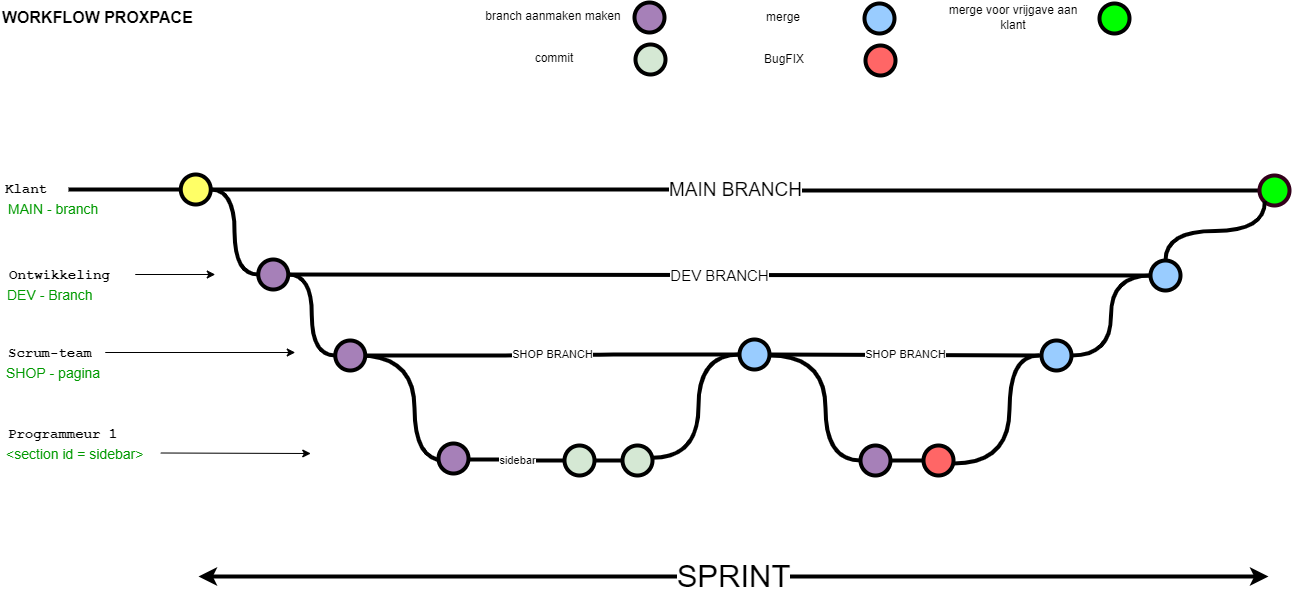

The diagram above was exported from draw.io. Its source (the exported page's mxGraphModel, read from the mxfile embedded in the PNG):
<mxGraphModel dx="1422" dy="794" grid="1" gridSize="10" guides="1" tooltips="1" connect="1" arrows="1" fold="1" page="1" pageScale="1" pageWidth="1100" pageHeight="850" math="0" shadow="0">
  <root>
    <mxCell id="0" />
    <mxCell id="1" parent="0" />
    <mxCell id="uWUnNED6HEl2aK5fdaIb-8" value="MAIN BRANCH" style="edgeStyle=orthogonalEdgeStyle;rounded=0;html=1;jettySize=auto;orthogonalLoop=1;plain-blue;endArrow=none;endFill=0;strokeWidth=4;strokeColor=#000000;entryX=0;entryY=0.5;entryDx=0;entryDy=0;entryPerimeter=0;horizontal=1;fontSize=19;" parent="1" source="uWUnNED6HEl2aK5fdaIb-10" target="uWUnNED6HEl2aK5fdaIb-109" edge="1">
      <mxGeometry x="292.25" y="278" as="geometry">
        <mxPoint x="452.25" y="278" as="targetPoint" />
      </mxGeometry>
    </mxCell>
    <mxCell id="uWUnNED6HEl2aK5fdaIb-9" style="edgeStyle=orthogonalEdgeStyle;curved=1;rounded=0;html=1;exitX=1;exitY=0.5;exitPerimeter=0;entryX=0;entryY=0.5;entryPerimeter=0;endArrow=none;endFill=0;jettySize=auto;orthogonalLoop=1;strokeWidth=4;fontSize=15;" parent="1" source="uWUnNED6HEl2aK5fdaIb-10" target="uWUnNED6HEl2aK5fdaIb-15" edge="1">
      <mxGeometry relative="1" as="geometry" />
    </mxCell>
    <mxCell id="uWUnNED6HEl2aK5fdaIb-10" value="" style="verticalLabelPosition=bottom;verticalAlign=top;html=1;strokeWidth=4;shape=mxgraph.flowchart.on-page_reference;plain-blue;gradientColor=none;fillColor=#FFFF66;strokeColor=#000000;" parent="1" vertex="1">
      <mxGeometry x="262.25" y="263" width="30" height="30" as="geometry" />
    </mxCell>
    <mxCell id="uWUnNED6HEl2aK5fdaIb-109" value="" style="verticalLabelPosition=bottom;verticalAlign=top;html=1;strokeWidth=4;shape=mxgraph.flowchart.on-page_reference;plain-blue;gradientColor=none;strokeColor=#33001A;fillColor=#00FF00;" parent="1" vertex="1">
      <mxGeometry x="1341" y="264" width="30" height="30" as="geometry" />
    </mxCell>
    <mxCell id="uWUnNED6HEl2aK5fdaIb-12" value="" style="edgeStyle=orthogonalEdgeStyle;rounded=0;html=1;jettySize=auto;orthogonalLoop=1;strokeWidth=4;endArrow=none;endFill=0;" parent="1" target="uWUnNED6HEl2aK5fdaIb-10" edge="1">
      <mxGeometry x="192.25" y="278" as="geometry">
        <mxPoint x="150" y="278" as="sourcePoint" />
      </mxGeometry>
    </mxCell>
    <mxCell id="uWUnNED6HEl2aK5fdaIb-13" value="Klant" style="text;html=1;strokeColor=none;fillColor=none;align=center;verticalAlign=middle;whiteSpace=wrap;overflow=hidden;fontSize=14;fontStyle=1;fontFamily=Courier New;" parent="1" vertex="1">
      <mxGeometry x="83" y="257" width="50" height="42" as="geometry" />
    </mxCell>
    <mxCell id="uWUnNED6HEl2aK5fdaIb-14" value="DEV BRANCH" style="edgeStyle=orthogonalEdgeStyle;curved=1;rounded=0;html=1;exitX=1;exitY=0.5;exitPerimeter=0;endArrow=none;endFill=0;jettySize=auto;orthogonalLoop=1;strokeWidth=4;fontSize=15;" parent="1" source="uWUnNED6HEl2aK5fdaIb-15" target="uWUnNED6HEl2aK5fdaIb-106" edge="1">
      <mxGeometry relative="1" as="geometry">
        <mxPoint x="660" y="363" as="targetPoint" />
      </mxGeometry>
    </mxCell>
    <mxCell id="uWUnNED6HEl2aK5fdaIb-15" value="" style="verticalLabelPosition=bottom;verticalAlign=top;html=1;strokeWidth=4;shape=mxgraph.flowchart.on-page_reference;plain-purple;gradientColor=none;strokeColor=#000000;fillColor=#A680B8;" parent="1" vertex="1">
      <mxGeometry x="339.75" y="348" width="30" height="30" as="geometry" />
    </mxCell>
    <mxCell id="uWUnNED6HEl2aK5fdaIb-20" value="Ontwikkeling" style="text;html=1;strokeColor=none;fillColor=none;align=left;verticalAlign=middle;whiteSpace=wrap;overflow=hidden;fontSize=14;fontStyle=1;fontFamily=Courier New;" parent="1" vertex="1">
      <mxGeometry x="88.75" y="353" width="240" height="20" as="geometry" />
    </mxCell>
    <mxCell id="uWUnNED6HEl2aK5fdaIb-75" style="edgeStyle=orthogonalEdgeStyle;rounded=0;orthogonalLoop=1;jettySize=auto;html=1;entryX=1;entryY=0.5;entryDx=0;entryDy=0;entryPerimeter=0;endArrow=none;endFill=0;strokeWidth=4;curved=1;" parent="1" source="uWUnNED6HEl2aK5fdaIb-69" target="uWUnNED6HEl2aK5fdaIb-15" edge="1">
      <mxGeometry relative="1" as="geometry" />
    </mxCell>
    <mxCell id="uWUnNED6HEl2aK5fdaIb-94" style="edgeStyle=orthogonalEdgeStyle;curved=1;rounded=0;orthogonalLoop=1;jettySize=auto;html=1;entryX=0;entryY=0.5;entryDx=0;entryDy=0;entryPerimeter=0;endArrow=none;endFill=0;strokeWidth=4;fontFamily=Courier New;fontColor=#009900;" parent="1" edge="1">
      <mxGeometry relative="1" as="geometry">
        <mxPoint x="440" y="444" as="sourcePoint" />
        <mxPoint x="526" y="549" as="targetPoint" />
        <Array as="points">
          <mxPoint x="496" y="444" />
          <mxPoint x="496" y="549" />
        </Array>
      </mxGeometry>
    </mxCell>
    <mxCell id="uWUnNED6HEl2aK5fdaIb-69" value="" style="verticalLabelPosition=bottom;verticalAlign=top;html=1;strokeWidth=4;shape=mxgraph.flowchart.on-page_reference;plain-purple;gradientColor=none;strokeColor=#000000;fillColor=#A680B8;" parent="1" vertex="1">
      <mxGeometry x="416.75" y="429" width="30" height="30" as="geometry" />
    </mxCell>
    <mxCell id="uWUnNED6HEl2aK5fdaIb-78" value="SHOP BRANCH" style="edgeStyle=orthogonalEdgeStyle;curved=1;rounded=0;orthogonalLoop=1;jettySize=auto;html=1;endArrow=none;endFill=0;strokeWidth=4;exitX=1;exitY=0.5;exitDx=0;exitDy=0;exitPerimeter=0;" parent="1" source="uWUnNED6HEl2aK5fdaIb-69" target="uWUnNED6HEl2aK5fdaIb-77" edge="1">
      <mxGeometry relative="1" as="geometry">
        <mxPoint x="504" y="444.0344827586207" as="sourcePoint" />
      </mxGeometry>
    </mxCell>
    <mxCell id="uWUnNED6HEl2aK5fdaIb-77" value="" style="verticalLabelPosition=bottom;verticalAlign=top;html=1;strokeWidth=4;shape=mxgraph.flowchart.on-page_reference;plain-purple;gradientColor=none;strokeColor=#000000;fillColor=#99CCFF;" parent="1" vertex="1">
      <mxGeometry x="821" y="428" width="30" height="30" as="geometry" />
    </mxCell>
    <mxCell id="uWUnNED6HEl2aK5fdaIb-108" style="edgeStyle=orthogonalEdgeStyle;curved=1;rounded=0;orthogonalLoop=1;jettySize=auto;html=1;entryX=0;entryY=0.5;entryDx=0;entryDy=0;entryPerimeter=0;endArrow=none;endFill=0;strokeWidth=4;fontFamily=Courier New;fontColor=#009900;" parent="1" source="uWUnNED6HEl2aK5fdaIb-95" target="uWUnNED6HEl2aK5fdaIb-106" edge="1">
      <mxGeometry relative="1" as="geometry" />
    </mxCell>
    <mxCell id="uWUnNED6HEl2aK5fdaIb-95" value="" style="verticalLabelPosition=bottom;verticalAlign=top;html=1;strokeWidth=4;shape=mxgraph.flowchart.on-page_reference;plain-purple;gradientColor=none;strokeColor=#000000;fillColor=#99CCFF;" parent="1" vertex="1">
      <mxGeometry x="1123" y="429" width="30" height="30" as="geometry" />
    </mxCell>
    <mxCell id="uWUnNED6HEl2aK5fdaIb-76" value="Scrum-team" style="text;html=1;strokeColor=none;fillColor=none;align=left;verticalAlign=middle;whiteSpace=wrap;overflow=hidden;fontSize=14;fontStyle=1;fontFamily=Courier New;" parent="1" vertex="1">
      <mxGeometry x="87.75" y="431" width="91" height="20" as="geometry" />
    </mxCell>
    <mxCell id="uWUnNED6HEl2aK5fdaIb-81" value="" style="edgeStyle=orthogonalEdgeStyle;rounded=0;orthogonalLoop=1;jettySize=auto;html=1;endArrow=none;endFill=0;strokeWidth=4;" parent="1" source="uWUnNED6HEl2aK5fdaIb-82" target="uWUnNED6HEl2aK5fdaIb-84" edge="1">
      <mxGeometry relative="1" as="geometry" />
    </mxCell>
    <mxCell id="uWUnNED6HEl2aK5fdaIb-82" value="" style="verticalLabelPosition=bottom;verticalAlign=top;html=1;strokeWidth=4;shape=mxgraph.flowchart.on-page_reference;plain-purple;gradientColor=none;strokeColor=#000000;fillColor=#D5E8D4;" parent="1" vertex="1">
      <mxGeometry x="646" y="534" width="30" height="30" as="geometry" />
    </mxCell>
    <mxCell id="uWUnNED6HEl2aK5fdaIb-84" value="" style="verticalLabelPosition=bottom;verticalAlign=top;html=1;strokeWidth=4;shape=mxgraph.flowchart.on-page_reference;plain-purple;gradientColor=none;strokeColor=#000000;fillColor=#D5E8D4;" parent="1" vertex="1">
      <mxGeometry x="704" y="534" width="30" height="30" as="geometry" />
    </mxCell>
    <mxCell id="uWUnNED6HEl2aK5fdaIb-86" value="Programmeur 1" style="text;html=1;strokeColor=none;fillColor=none;align=left;verticalAlign=middle;whiteSpace=wrap;overflow=hidden;fontSize=14;fontStyle=1;fontFamily=Courier New;" parent="1" vertex="1">
      <mxGeometry x="87.5" y="512" width="240" height="20" as="geometry" />
    </mxCell>
    <mxCell id="uWUnNED6HEl2aK5fdaIb-87" value="SHOP - pagina" style="text;html=1;strokeColor=none;fillColor=none;align=left;verticalAlign=middle;whiteSpace=wrap;overflow=hidden;fontSize=14;fontStyle=0;fontColor=#009900;" parent="1" vertex="1">
      <mxGeometry x="85.75" y="451" width="240" height="20" as="geometry" />
    </mxCell>
    <mxCell id="uWUnNED6HEl2aK5fdaIb-88" value="&amp;lt;section id = sidebar&amp;gt;" style="text;html=1;strokeColor=none;fillColor=none;align=left;verticalAlign=middle;whiteSpace=wrap;overflow=hidden;fontSize=14;fontStyle=0;fontColor=#009900;" parent="1" vertex="1">
      <mxGeometry x="85.75" y="532" width="240" height="20" as="geometry" />
    </mxCell>
    <mxCell id="uWUnNED6HEl2aK5fdaIb-89" value="DEV - Branch" style="text;html=1;strokeColor=none;fillColor=none;align=left;verticalAlign=middle;whiteSpace=wrap;overflow=hidden;fontSize=14;fontStyle=0;fontColor=#009900;" parent="1" vertex="1">
      <mxGeometry x="86.75" y="373" width="240" height="20" as="geometry" />
    </mxCell>
    <mxCell id="uWUnNED6HEl2aK5fdaIb-90" value="MAIN - branch" style="text;html=1;strokeColor=none;fillColor=none;align=left;verticalAlign=middle;whiteSpace=wrap;overflow=hidden;fontSize=14;fontStyle=0;fontColor=#009900;" parent="1" vertex="1">
      <mxGeometry x="88.25" y="287" width="146.75" height="20" as="geometry" />
    </mxCell>
    <mxCell id="uWUnNED6HEl2aK5fdaIb-91" value="" style="endArrow=classic;html=1;strokeWidth=1;fontFamily=Courier New;fontColor=#009900;" parent="1" edge="1">
      <mxGeometry width="50" height="50" relative="1" as="geometry">
        <mxPoint x="242.25" y="541.5" as="sourcePoint" />
        <mxPoint x="392.25" y="542" as="targetPoint" />
      </mxGeometry>
    </mxCell>
    <mxCell id="uWUnNED6HEl2aK5fdaIb-92" value="" style="endArrow=classic;html=1;strokeWidth=1;fontFamily=Courier New;fontColor=#009900;" parent="1" edge="1">
      <mxGeometry width="50" height="50" relative="1" as="geometry">
        <mxPoint x="186.75" y="441" as="sourcePoint" />
        <mxPoint x="376.75" y="441" as="targetPoint" />
      </mxGeometry>
    </mxCell>
    <mxCell id="uWUnNED6HEl2aK5fdaIb-93" value="" style="endArrow=classic;html=1;strokeWidth=1;fontFamily=Courier New;fontColor=#009900;" parent="1" edge="1">
      <mxGeometry width="50" height="50" relative="1" as="geometry">
        <mxPoint x="216.75" y="363" as="sourcePoint" />
        <mxPoint x="296.75" y="363" as="targetPoint" />
      </mxGeometry>
    </mxCell>
    <mxCell id="uWUnNED6HEl2aK5fdaIb-106" value="" style="verticalLabelPosition=bottom;verticalAlign=top;html=1;strokeWidth=4;shape=mxgraph.flowchart.on-page_reference;plain-purple;gradientColor=none;strokeColor=#000000;fillColor=#99CCFF;" parent="1" vertex="1">
      <mxGeometry x="1232" y="349" width="30" height="30" as="geometry" />
    </mxCell>
    <UserObject label="WORKFLOW PROXPACE" link="https://nvie.com/posts/a-successful-git-branching-model/" id="9hBKPDzoitwpIBdzFDQ7-2">
      <mxCell style="text;whiteSpace=wrap;html=1;fontStyle=1;fontSize=16;" parent="1" vertex="1">
        <mxGeometry x="82.25" y="90" width="267.75" height="20" as="geometry" />
      </mxCell>
    </UserObject>
    <mxCell id="X48jXK2OqSXae1P5K1Ud-12" style="edgeStyle=orthogonalEdgeStyle;curved=1;rounded=0;orthogonalLoop=1;jettySize=auto;html=1;endArrow=none;endFill=0;strokeWidth=4;fontFamily=Courier New;fontColor=#009900;exitX=0.5;exitY=0;exitDx=0;exitDy=0;exitPerimeter=0;entryX=0.145;entryY=0.855;entryDx=0;entryDy=0;entryPerimeter=0;" parent="1" source="uWUnNED6HEl2aK5fdaIb-106" edge="1">
      <mxGeometry relative="1" as="geometry">
        <mxPoint x="1262" y="354" as="sourcePoint" />
        <mxPoint x="1346.35" y="289.6500000000001" as="targetPoint" />
      </mxGeometry>
    </mxCell>
    <mxCell id="X48jXK2OqSXae1P5K1Ud-31" style="edgeStyle=orthogonalEdgeStyle;curved=1;rounded=0;orthogonalLoop=1;jettySize=auto;html=1;endArrow=none;endFill=0;strokeWidth=4;fontFamily=Courier New;fontColor=#009900;entryX=0;entryY=0.5;entryDx=0;entryDy=0;entryPerimeter=0;exitX=0.981;exitY=0.41;exitDx=0;exitDy=0;exitPerimeter=0;" parent="1" source="uWUnNED6HEl2aK5fdaIb-84" target="uWUnNED6HEl2aK5fdaIb-77" edge="1">
      <mxGeometry relative="1" as="geometry">
        <mxPoint x="684" y="551.97" as="sourcePoint" />
        <mxPoint x="764" y="446.97" as="targetPoint" />
        <Array as="points">
          <mxPoint x="780" y="546" />
          <mxPoint x="780" y="443" />
        </Array>
      </mxGeometry>
    </mxCell>
    <mxCell id="X48jXK2OqSXae1P5K1Ud-39" value="" style="verticalLabelPosition=bottom;verticalAlign=top;html=1;strokeWidth=4;shape=mxgraph.flowchart.on-page_reference;plain-purple;gradientColor=none;strokeColor=#000000;fillColor=#A680B8;" parent="1" vertex="1">
      <mxGeometry x="942" y="534" width="30" height="30" as="geometry" />
    </mxCell>
    <mxCell id="X48jXK2OqSXae1P5K1Ud-41" style="edgeStyle=orthogonalEdgeStyle;curved=1;rounded=0;orthogonalLoop=1;jettySize=auto;html=1;entryX=0;entryY=0.5;entryDx=0;entryDy=0;entryPerimeter=0;endArrow=none;endFill=0;strokeWidth=4;fontFamily=Courier New;fontColor=#009900;" parent="1" target="X48jXK2OqSXae1P5K1Ud-39" edge="1">
      <mxGeometry relative="1" as="geometry">
        <mxPoint x="851" y="444" as="sourcePoint" />
        <Array as="points">
          <mxPoint x="907" y="444" />
          <mxPoint x="907" y="549" />
        </Array>
      </mxGeometry>
    </mxCell>
    <mxCell id="X48jXK2OqSXae1P5K1Ud-42" style="edgeStyle=orthogonalEdgeStyle;curved=1;rounded=0;orthogonalLoop=1;jettySize=auto;html=1;endArrow=none;endFill=0;strokeWidth=4;fontFamily=Courier New;fontColor=#009900;" parent="1" source="X48jXK2OqSXae1P5K1Ud-64" edge="1">
      <mxGeometry relative="1" as="geometry">
        <mxPoint x="1041" y="551.97" as="sourcePoint" />
        <mxPoint x="1120" y="444" as="targetPoint" />
        <Array as="points">
          <mxPoint x="1091" y="552" />
          <mxPoint x="1091" y="444" />
        </Array>
      </mxGeometry>
    </mxCell>
    <mxCell id="X48jXK2OqSXae1P5K1Ud-44" value="SHOP BRANCH" style="endArrow=none;html=1;rounded=0;exitX=1;exitY=0.5;exitDx=0;exitDy=0;exitPerimeter=0;entryX=0;entryY=0.5;entryDx=0;entryDy=0;entryPerimeter=0;strokeWidth=4;" parent="1" source="uWUnNED6HEl2aK5fdaIb-77" target="uWUnNED6HEl2aK5fdaIb-95" edge="1">
      <mxGeometry width="50" height="50" relative="1" as="geometry">
        <mxPoint x="820" y="443" as="sourcePoint" />
        <mxPoint x="1090" y="444" as="targetPoint" />
      </mxGeometry>
    </mxCell>
    <mxCell id="X48jXK2OqSXae1P5K1Ud-47" value="" style="verticalLabelPosition=bottom;verticalAlign=top;html=1;strokeWidth=4;shape=mxgraph.flowchart.on-page_reference;plain-purple;gradientColor=none;strokeColor=#000000;fillColor=#A680B8;" parent="1" vertex="1">
      <mxGeometry x="520" y="532" width="30" height="30" as="geometry" />
    </mxCell>
    <mxCell id="X48jXK2OqSXae1P5K1Ud-48" value="sidebar" style="edgeStyle=orthogonalEdgeStyle;rounded=0;orthogonalLoop=1;jettySize=auto;html=1;endArrow=none;endFill=0;strokeWidth=4;entryX=0;entryY=0.5;entryDx=0;entryDy=0;entryPerimeter=0;" parent="1" target="uWUnNED6HEl2aK5fdaIb-82" edge="1">
      <mxGeometry relative="1" as="geometry">
        <mxPoint x="551" y="548" as="sourcePoint" />
        <mxPoint x="585" y="548" as="targetPoint" />
      </mxGeometry>
    </mxCell>
    <mxCell id="X48jXK2OqSXae1P5K1Ud-51" value="" style="verticalLabelPosition=bottom;verticalAlign=top;html=1;strokeWidth=4;shape=mxgraph.flowchart.on-page_reference;plain-purple;gradientColor=none;strokeColor=#000000;fillColor=#A680B8;" parent="1" vertex="1">
      <mxGeometry x="716" y="91" width="30" height="30" as="geometry" />
    </mxCell>
    <mxCell id="X48jXK2OqSXae1P5K1Ud-54" value="branch aanmaken maken" style="text;html=1;strokeColor=none;fillColor=none;align=center;verticalAlign=middle;whiteSpace=wrap;rounded=0;" parent="1" vertex="1">
      <mxGeometry x="560" y="90" width="150" height="30" as="geometry" />
    </mxCell>
    <mxCell id="X48jXK2OqSXae1P5K1Ud-56" value="" style="verticalLabelPosition=bottom;verticalAlign=top;html=1;strokeWidth=4;shape=mxgraph.flowchart.on-page_reference;plain-purple;gradientColor=none;strokeColor=#000000;fillColor=#D5E8D4;" parent="1" vertex="1">
      <mxGeometry x="717" y="133" width="30" height="30" as="geometry" />
    </mxCell>
    <mxCell id="X48jXK2OqSXae1P5K1Ud-57" value="commit" style="text;html=1;strokeColor=none;fillColor=none;align=center;verticalAlign=middle;whiteSpace=wrap;rounded=0;" parent="1" vertex="1">
      <mxGeometry x="561" y="132" width="150" height="30" as="geometry" />
    </mxCell>
    <mxCell id="X48jXK2OqSXae1P5K1Ud-58" value="" style="verticalLabelPosition=bottom;verticalAlign=top;html=1;strokeWidth=4;shape=mxgraph.flowchart.on-page_reference;plain-purple;gradientColor=none;strokeColor=#000000;fillColor=#99CCFF;" parent="1" vertex="1">
      <mxGeometry x="946" y="92" width="30" height="30" as="geometry" />
    </mxCell>
    <mxCell id="X48jXK2OqSXae1P5K1Ud-59" value="merge" style="text;html=1;strokeColor=none;fillColor=none;align=center;verticalAlign=middle;whiteSpace=wrap;rounded=0;" parent="1" vertex="1">
      <mxGeometry x="790" y="91" width="150" height="30" as="geometry" />
    </mxCell>
    <mxCell id="X48jXK2OqSXae1P5K1Ud-60" value="" style="verticalLabelPosition=bottom;verticalAlign=top;html=1;strokeWidth=4;shape=mxgraph.flowchart.on-page_reference;plain-purple;gradientColor=none;strokeColor=#000000;fillColor=#FF6666;" parent="1" vertex="1">
      <mxGeometry x="947" y="134" width="30" height="30" as="geometry" />
    </mxCell>
    <mxCell id="X48jXK2OqSXae1P5K1Ud-61" value="BugFIX" style="text;html=1;strokeColor=none;fillColor=none;align=center;verticalAlign=middle;whiteSpace=wrap;rounded=0;" parent="1" vertex="1">
      <mxGeometry x="791" y="133" width="150" height="30" as="geometry" />
    </mxCell>
    <mxCell id="X48jXK2OqSXae1P5K1Ud-63" value="SPRINT" style="endArrow=classic;startArrow=classic;html=1;rounded=0;fontSize=31;strokeWidth=4;" parent="1" edge="1">
      <mxGeometry width="50" height="50" relative="1" as="geometry">
        <mxPoint x="280" y="665" as="sourcePoint" />
        <mxPoint x="1350" y="665" as="targetPoint" />
      </mxGeometry>
    </mxCell>
    <mxCell id="X48jXK2OqSXae1P5K1Ud-64" value="" style="verticalLabelPosition=bottom;verticalAlign=top;html=1;strokeWidth=4;shape=mxgraph.flowchart.on-page_reference;plain-purple;gradientColor=none;strokeColor=#000000;fillColor=#FF6666;" parent="1" vertex="1">
      <mxGeometry x="1005" y="534" width="30" height="30" as="geometry" />
    </mxCell>
    <mxCell id="X48jXK2OqSXae1P5K1Ud-65" value="" style="edgeStyle=orthogonalEdgeStyle;rounded=0;orthogonalLoop=1;jettySize=auto;html=1;endArrow=none;endFill=0;strokeWidth=4;entryX=0;entryY=0.5;entryDx=0;entryDy=0;entryPerimeter=0;exitX=1;exitY=0.5;exitDx=0;exitDy=0;exitPerimeter=0;" parent="1" source="X48jXK2OqSXae1P5K1Ud-39" target="X48jXK2OqSXae1P5K1Ud-64" edge="1">
      <mxGeometry relative="1" as="geometry">
        <mxPoint x="954" y="551" as="sourcePoint" />
        <mxPoint x="1000" y="551" as="targetPoint" />
      </mxGeometry>
    </mxCell>
    <mxCell id="X48jXK2OqSXae1P5K1Ud-66" value="" style="verticalLabelPosition=bottom;verticalAlign=top;html=1;strokeWidth=4;shape=mxgraph.flowchart.on-page_reference;plain-purple;gradientColor=none;strokeColor=#000000;fillColor=#00FF00;" parent="1" vertex="1">
      <mxGeometry x="1181" y="92" width="30" height="30" as="geometry" />
    </mxCell>
    <mxCell id="X48jXK2OqSXae1P5K1Ud-67" value="merge voor vrijgave aan klant" style="text;html=1;strokeColor=none;fillColor=none;align=center;verticalAlign=middle;whiteSpace=wrap;rounded=0;" parent="1" vertex="1">
      <mxGeometry x="1020" y="91" width="150" height="30" as="geometry" />
    </mxCell>
  </root>
</mxGraphModel>